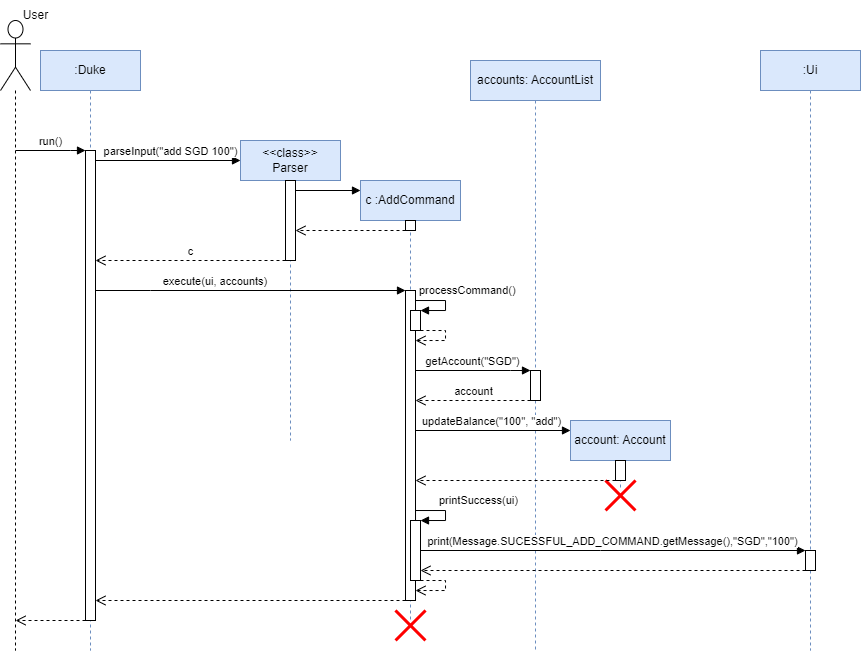

The diagram above was exported from draw.io. Its source (the exported page's mxGraphModel, read from the mxfile embedded in the PNG):
<mxGraphModel dx="452" dy="631" grid="1" gridSize="10" guides="1" tooltips="1" connect="1" arrows="1" fold="1" page="0" pageScale="1" pageWidth="850" pageHeight="1100" background="#FFFFFF" math="0" shadow="0">
  <root>
    <mxCell id="0" />
    <mxCell id="1" parent="0" />
    <mxCell id="cWejEI39qg-8yP3Bkxt4-2" value="" style="shape=umlLifeline;perimeter=lifelinePerimeter;whiteSpace=wrap;html=1;container=1;dropTarget=0;collapsible=0;recursiveResize=0;outlineConnect=0;portConstraint=eastwest;newEdgeStyle={&quot;edgeStyle&quot;:&quot;elbowEdgeStyle&quot;,&quot;elbow&quot;:&quot;vertical&quot;,&quot;curved&quot;:0,&quot;rounded&quot;:0};participant=umlActor;size=70;" vertex="1" parent="1">
      <mxGeometry x="10" y="10" width="30" height="630" as="geometry" />
    </mxCell>
    <mxCell id="cWejEI39qg-8yP3Bkxt4-3" value="User" style="text;html=1;align=center;verticalAlign=middle;resizable=0;points=[];autosize=1;strokeColor=none;fillColor=none;" vertex="1" parent="1">
      <mxGeometry x="20" y="-10" width="50" height="30" as="geometry" />
    </mxCell>
    <mxCell id="cWejEI39qg-8yP3Bkxt4-5" value="run()" style="html=1;verticalAlign=bottom;endArrow=block;edgeStyle=elbowEdgeStyle;elbow=vertical;curved=0;rounded=0;" edge="1" target="cWejEI39qg-8yP3Bkxt4-4" parent="1" source="cWejEI39qg-8yP3Bkxt4-2">
      <mxGeometry relative="1" as="geometry">
        <mxPoint x="300" y="280" as="sourcePoint" />
        <Array as="points">
          <mxPoint x="80" y="140" />
        </Array>
      </mxGeometry>
    </mxCell>
    <mxCell id="cWejEI39qg-8yP3Bkxt4-6" value="" style="html=1;verticalAlign=bottom;endArrow=open;dashed=1;endSize=8;edgeStyle=elbowEdgeStyle;elbow=vertical;curved=0;rounded=0;" edge="1" source="cWejEI39qg-8yP3Bkxt4-4" parent="1" target="cWejEI39qg-8yP3Bkxt4-2">
      <mxGeometry relative="1" as="geometry">
        <mxPoint x="300" y="355" as="targetPoint" />
        <mxPoint x="90" y="370" as="sourcePoint" />
        <Array as="points">
          <mxPoint x="60" y="610" />
        </Array>
      </mxGeometry>
    </mxCell>
    <mxCell id="cWejEI39qg-8yP3Bkxt4-7" value=":Duke" style="shape=umlLifeline;perimeter=lifelinePerimeter;whiteSpace=wrap;html=1;container=1;dropTarget=0;collapsible=0;recursiveResize=0;outlineConnect=0;portConstraint=eastwest;newEdgeStyle={&quot;edgeStyle&quot;:&quot;elbowEdgeStyle&quot;,&quot;elbow&quot;:&quot;vertical&quot;,&quot;curved&quot;:0,&quot;rounded&quot;:0};fillColor=#dae8fc;strokeColor=#6c8ebf;" vertex="1" parent="1">
      <mxGeometry x="50" y="40" width="100" height="600" as="geometry" />
    </mxCell>
    <mxCell id="cWejEI39qg-8yP3Bkxt4-4" value="" style="html=1;points=[];perimeter=orthogonalPerimeter;outlineConnect=0;targetShapes=umlLifeline;portConstraint=eastwest;newEdgeStyle={&quot;edgeStyle&quot;:&quot;elbowEdgeStyle&quot;,&quot;elbow&quot;:&quot;vertical&quot;,&quot;curved&quot;:0,&quot;rounded&quot;:0};" vertex="1" parent="cWejEI39qg-8yP3Bkxt4-7">
      <mxGeometry x="45" y="100" width="10" height="470" as="geometry" />
    </mxCell>
    <mxCell id="cWejEI39qg-8yP3Bkxt4-8" value="&amp;lt;&amp;lt;class&amp;gt;&amp;gt;&lt;br&gt;Parser" style="shape=umlLifeline;perimeter=lifelinePerimeter;whiteSpace=wrap;html=1;container=1;dropTarget=0;collapsible=0;recursiveResize=0;outlineConnect=0;portConstraint=eastwest;newEdgeStyle={&quot;edgeStyle&quot;:&quot;elbowEdgeStyle&quot;,&quot;elbow&quot;:&quot;vertical&quot;,&quot;curved&quot;:0,&quot;rounded&quot;:0};fillColor=#dae8fc;strokeColor=#6c8ebf;" vertex="1" parent="1">
      <mxGeometry x="250" y="130" width="100" height="300" as="geometry" />
    </mxCell>
    <mxCell id="cWejEI39qg-8yP3Bkxt4-14" value="" style="html=1;points=[];perimeter=orthogonalPerimeter;outlineConnect=0;targetShapes=umlLifeline;portConstraint=eastwest;newEdgeStyle={&quot;edgeStyle&quot;:&quot;elbowEdgeStyle&quot;,&quot;elbow&quot;:&quot;vertical&quot;,&quot;curved&quot;:0,&quot;rounded&quot;:0};" vertex="1" parent="cWejEI39qg-8yP3Bkxt4-8">
      <mxGeometry x="45" y="40" width="10" height="80" as="geometry" />
    </mxCell>
    <mxCell id="cWejEI39qg-8yP3Bkxt4-13" value="parseInput(&quot;add SGD 100&quot;)" style="html=1;verticalAlign=bottom;endArrow=block;edgeStyle=elbowEdgeStyle;elbow=vertical;curved=0;rounded=0;" edge="1" parent="1" source="cWejEI39qg-8yP3Bkxt4-4">
      <mxGeometry x="0.0345" relative="1" as="geometry">
        <mxPoint x="110" y="150" as="sourcePoint" />
        <mxPoint x="250" y="150" as="targetPoint" />
        <Array as="points">
          <mxPoint x="250" y="150" />
          <mxPoint x="190" y="150" />
          <mxPoint x="170" y="150" />
        </Array>
        <mxPoint as="offset" />
      </mxGeometry>
    </mxCell>
    <mxCell id="cWejEI39qg-8yP3Bkxt4-15" value="c" style="html=1;verticalAlign=bottom;endArrow=open;dashed=1;endSize=8;edgeStyle=elbowEdgeStyle;elbow=vertical;curved=0;rounded=0;" edge="1" parent="1" source="cWejEI39qg-8yP3Bkxt4-14" target="cWejEI39qg-8yP3Bkxt4-4">
      <mxGeometry relative="1" as="geometry">
        <mxPoint x="240" y="250" as="sourcePoint" />
        <mxPoint x="160" y="250" as="targetPoint" />
        <Array as="points">
          <mxPoint x="230" y="250" />
        </Array>
      </mxGeometry>
    </mxCell>
    <mxCell id="cWejEI39qg-8yP3Bkxt4-16" value="c :AddCommand" style="shape=umlLifeline;perimeter=lifelinePerimeter;whiteSpace=wrap;html=1;container=1;dropTarget=0;collapsible=0;recursiveResize=0;outlineConnect=0;portConstraint=eastwest;newEdgeStyle={&quot;edgeStyle&quot;:&quot;elbowEdgeStyle&quot;,&quot;elbow&quot;:&quot;vertical&quot;,&quot;curved&quot;:0,&quot;rounded&quot;:0};fillColor=#dae8fc;strokeColor=#6c8ebf;" vertex="1" parent="1">
      <mxGeometry x="370" y="170" width="100" height="440" as="geometry" />
    </mxCell>
    <mxCell id="cWejEI39qg-8yP3Bkxt4-17" value="" style="html=1;points=[];perimeter=orthogonalPerimeter;outlineConnect=0;targetShapes=umlLifeline;portConstraint=eastwest;newEdgeStyle={&quot;edgeStyle&quot;:&quot;elbowEdgeStyle&quot;,&quot;elbow&quot;:&quot;vertical&quot;,&quot;curved&quot;:0,&quot;rounded&quot;:0};" vertex="1" parent="cWejEI39qg-8yP3Bkxt4-16">
      <mxGeometry x="45" y="40" width="10" height="10" as="geometry" />
    </mxCell>
    <mxCell id="cWejEI39qg-8yP3Bkxt4-24" value="" style="html=1;points=[];perimeter=orthogonalPerimeter;outlineConnect=0;targetShapes=umlLifeline;portConstraint=eastwest;newEdgeStyle={&quot;edgeStyle&quot;:&quot;elbowEdgeStyle&quot;,&quot;elbow&quot;:&quot;vertical&quot;,&quot;curved&quot;:0,&quot;rounded&quot;:0};" vertex="1" parent="cWejEI39qg-8yP3Bkxt4-16">
      <mxGeometry x="45" y="110" width="10" height="310" as="geometry" />
    </mxCell>
    <mxCell id="cWejEI39qg-8yP3Bkxt4-27" value="" style="html=1;points=[];perimeter=orthogonalPerimeter;outlineConnect=0;targetShapes=umlLifeline;portConstraint=eastwest;newEdgeStyle={&quot;edgeStyle&quot;:&quot;elbowEdgeStyle&quot;,&quot;elbow&quot;:&quot;vertical&quot;,&quot;curved&quot;:0,&quot;rounded&quot;:0};" vertex="1" parent="cWejEI39qg-8yP3Bkxt4-16">
      <mxGeometry x="50" y="130" width="10" height="20" as="geometry" />
    </mxCell>
    <mxCell id="cWejEI39qg-8yP3Bkxt4-28" value="processCommand()" style="html=1;align=left;spacingLeft=2;endArrow=block;rounded=0;edgeStyle=orthogonalEdgeStyle;curved=0;rounded=0;" edge="1" target="cWejEI39qg-8yP3Bkxt4-27" parent="cWejEI39qg-8yP3Bkxt4-16" source="cWejEI39qg-8yP3Bkxt4-24">
      <mxGeometry x="-1" y="10" relative="1" as="geometry">
        <mxPoint x="55" y="160" as="sourcePoint" />
        <Array as="points">
          <mxPoint x="85" y="120" />
          <mxPoint x="85" y="130" />
        </Array>
        <mxPoint as="offset" />
      </mxGeometry>
    </mxCell>
    <mxCell id="cWejEI39qg-8yP3Bkxt4-30" value="" style="html=1;verticalAlign=bottom;endArrow=open;dashed=1;endSize=8;edgeStyle=orthogonalEdgeStyle;elbow=vertical;rounded=0;" edge="1" parent="cWejEI39qg-8yP3Bkxt4-16" source="cWejEI39qg-8yP3Bkxt4-27" target="cWejEI39qg-8yP3Bkxt4-24">
      <mxGeometry relative="1" as="geometry">
        <mxPoint x="115" y="200" as="sourcePoint" />
        <mxPoint x="55" y="210" as="targetPoint" />
        <Array as="points">
          <mxPoint x="85" y="150" />
          <mxPoint x="85" y="160" />
        </Array>
      </mxGeometry>
    </mxCell>
    <mxCell id="cWejEI39qg-8yP3Bkxt4-45" value="" style="html=1;points=[];perimeter=orthogonalPerimeter;outlineConnect=0;targetShapes=umlLifeline;portConstraint=eastwest;newEdgeStyle={&quot;edgeStyle&quot;:&quot;elbowEdgeStyle&quot;,&quot;elbow&quot;:&quot;vertical&quot;,&quot;curved&quot;:0,&quot;rounded&quot;:0};" vertex="1" parent="cWejEI39qg-8yP3Bkxt4-16">
      <mxGeometry x="50" y="340" width="10" height="60" as="geometry" />
    </mxCell>
    <mxCell id="cWejEI39qg-8yP3Bkxt4-46" value="printSuccess(ui)" style="html=1;align=left;spacingLeft=2;endArrow=block;rounded=0;edgeStyle=orthogonalEdgeStyle;curved=0;rounded=0;" edge="1" parent="cWejEI39qg-8yP3Bkxt4-16" target="cWejEI39qg-8yP3Bkxt4-45">
      <mxGeometry x="-0.1429" y="10" relative="1" as="geometry">
        <mxPoint x="60" y="340" as="sourcePoint" />
        <Array as="points">
          <mxPoint x="55" y="330" />
          <mxPoint x="85" y="330" />
          <mxPoint x="85" y="340" />
        </Array>
        <mxPoint as="offset" />
      </mxGeometry>
    </mxCell>
    <mxCell id="cWejEI39qg-8yP3Bkxt4-47" value="" style="html=1;verticalAlign=bottom;endArrow=open;dashed=1;endSize=8;edgeStyle=orthogonalEdgeStyle;elbow=vertical;rounded=0;" edge="1" parent="cWejEI39qg-8yP3Bkxt4-16" source="cWejEI39qg-8yP3Bkxt4-45" target="cWejEI39qg-8yP3Bkxt4-24">
      <mxGeometry relative="1" as="geometry">
        <mxPoint x="115" y="380" as="sourcePoint" />
        <mxPoint x="55" y="390" as="targetPoint" />
        <Array as="points">
          <mxPoint x="85" y="400" />
          <mxPoint x="85" y="410" />
        </Array>
      </mxGeometry>
    </mxCell>
    <mxCell id="cWejEI39qg-8yP3Bkxt4-52" value="" style="shape=umlDestroy;whiteSpace=wrap;html=1;strokeWidth=3;targetShapes=umlLifeline;strokeColor=#FF0000;" vertex="1" parent="cWejEI39qg-8yP3Bkxt4-16">
      <mxGeometry x="35" y="430" width="30" height="30" as="geometry" />
    </mxCell>
    <mxCell id="cWejEI39qg-8yP3Bkxt4-18" value="" style="html=1;verticalAlign=bottom;endArrow=block;edgeStyle=elbowEdgeStyle;elbow=vertical;curved=0;rounded=0;" edge="1" parent="1" source="cWejEI39qg-8yP3Bkxt4-14">
      <mxGeometry relative="1" as="geometry">
        <mxPoint x="310" y="180" as="sourcePoint" />
        <mxPoint x="370" y="180" as="targetPoint" />
        <Array as="points">
          <mxPoint x="370" y="180" />
        </Array>
      </mxGeometry>
    </mxCell>
    <mxCell id="cWejEI39qg-8yP3Bkxt4-19" value="" style="html=1;verticalAlign=bottom;endArrow=open;dashed=1;endSize=8;edgeStyle=elbowEdgeStyle;elbow=vertical;curved=0;rounded=0;" edge="1" parent="1" source="cWejEI39qg-8yP3Bkxt4-17" target="cWejEI39qg-8yP3Bkxt4-14">
      <mxGeometry relative="1" as="geometry">
        <mxPoint x="425" y="250" as="sourcePoint" />
        <mxPoint x="290" y="250" as="targetPoint" />
        <Array as="points">
          <mxPoint x="370" y="220" />
          <mxPoint x="350" y="190" />
        </Array>
      </mxGeometry>
    </mxCell>
    <mxCell id="cWejEI39qg-8yP3Bkxt4-25" value="execute(ui, accounts)&amp;nbsp;" style="html=1;verticalAlign=bottom;endArrow=block;edgeStyle=elbowEdgeStyle;elbow=vertical;curved=0;rounded=0;" edge="1" target="cWejEI39qg-8yP3Bkxt4-24" parent="1" source="cWejEI39qg-8yP3Bkxt4-4">
      <mxGeometry x="-0.2187" relative="1" as="geometry">
        <mxPoint x="350" y="270" as="sourcePoint" />
        <Array as="points">
          <mxPoint x="160" y="280" />
        </Array>
        <mxPoint as="offset" />
      </mxGeometry>
    </mxCell>
    <mxCell id="cWejEI39qg-8yP3Bkxt4-26" value="" style="html=1;verticalAlign=bottom;endArrow=open;dashed=1;endSize=8;edgeStyle=elbowEdgeStyle;elbow=vertical;curved=0;rounded=0;" edge="1" source="cWejEI39qg-8yP3Bkxt4-24" parent="1" target="cWejEI39qg-8yP3Bkxt4-4">
      <mxGeometry relative="1" as="geometry">
        <mxPoint x="350" y="345" as="targetPoint" />
        <Array as="points">
          <mxPoint x="320" y="590" />
          <mxPoint x="240" y="500" />
        </Array>
      </mxGeometry>
    </mxCell>
    <mxCell id="cWejEI39qg-8yP3Bkxt4-31" value="accounts: AccountList" style="shape=umlLifeline;perimeter=lifelinePerimeter;whiteSpace=wrap;html=1;container=1;dropTarget=0;collapsible=0;recursiveResize=0;outlineConnect=0;portConstraint=eastwest;newEdgeStyle={&quot;edgeStyle&quot;:&quot;elbowEdgeStyle&quot;,&quot;elbow&quot;:&quot;vertical&quot;,&quot;curved&quot;:0,&quot;rounded&quot;:0};fillColor=#dae8fc;strokeColor=#6c8ebf;" vertex="1" parent="1">
      <mxGeometry x="480" y="50" width="130" height="590" as="geometry" />
    </mxCell>
    <mxCell id="cWejEI39qg-8yP3Bkxt4-32" value="" style="html=1;points=[];perimeter=orthogonalPerimeter;outlineConnect=0;targetShapes=umlLifeline;portConstraint=eastwest;newEdgeStyle={&quot;edgeStyle&quot;:&quot;elbowEdgeStyle&quot;,&quot;elbow&quot;:&quot;vertical&quot;,&quot;curved&quot;:0,&quot;rounded&quot;:0};" vertex="1" parent="cWejEI39qg-8yP3Bkxt4-31">
      <mxGeometry x="60" y="310" width="10" height="30" as="geometry" />
    </mxCell>
    <mxCell id="cWejEI39qg-8yP3Bkxt4-33" value="getAccount(&quot;SGD&quot;)" style="html=1;verticalAlign=bottom;endArrow=block;edgeStyle=elbowEdgeStyle;elbow=vertical;curved=0;rounded=0;" edge="1" target="cWejEI39qg-8yP3Bkxt4-32" parent="1" source="cWejEI39qg-8yP3Bkxt4-24">
      <mxGeometry relative="1" as="geometry">
        <mxPoint x="500" y="370" as="sourcePoint" />
        <Array as="points">
          <mxPoint x="520" y="360" />
        </Array>
        <mxPoint as="offset" />
      </mxGeometry>
    </mxCell>
    <mxCell id="cWejEI39qg-8yP3Bkxt4-34" value="account" style="html=1;verticalAlign=bottom;endArrow=open;dashed=1;endSize=8;edgeStyle=elbowEdgeStyle;elbow=vertical;curved=0;rounded=0;" edge="1" source="cWejEI39qg-8yP3Bkxt4-32" parent="1" target="cWejEI39qg-8yP3Bkxt4-24">
      <mxGeometry relative="1" as="geometry">
        <mxPoint x="500" y="445" as="targetPoint" />
        <Array as="points">
          <mxPoint x="510" y="390" />
          <mxPoint x="510" y="390" />
          <mxPoint x="540" y="400" />
        </Array>
      </mxGeometry>
    </mxCell>
    <mxCell id="cWejEI39qg-8yP3Bkxt4-36" value="account: Account" style="shape=umlLifeline;perimeter=lifelinePerimeter;whiteSpace=wrap;html=1;container=1;dropTarget=0;collapsible=0;recursiveResize=0;outlineConnect=0;portConstraint=eastwest;newEdgeStyle={&quot;edgeStyle&quot;:&quot;elbowEdgeStyle&quot;,&quot;elbow&quot;:&quot;vertical&quot;,&quot;curved&quot;:0,&quot;rounded&quot;:0};fillColor=#dae8fc;strokeColor=#6c8ebf;" vertex="1" parent="1">
      <mxGeometry x="580" y="410" width="100" height="70" as="geometry" />
    </mxCell>
    <mxCell id="cWejEI39qg-8yP3Bkxt4-37" value="" style="html=1;points=[];perimeter=orthogonalPerimeter;outlineConnect=0;targetShapes=umlLifeline;portConstraint=eastwest;newEdgeStyle={&quot;edgeStyle&quot;:&quot;elbowEdgeStyle&quot;,&quot;elbow&quot;:&quot;vertical&quot;,&quot;curved&quot;:0,&quot;rounded&quot;:0};" vertex="1" parent="cWejEI39qg-8yP3Bkxt4-36">
      <mxGeometry x="45" y="40" width="10" height="20" as="geometry" />
    </mxCell>
    <mxCell id="cWejEI39qg-8yP3Bkxt4-41" value="" style="shape=umlDestroy;whiteSpace=wrap;html=1;strokeWidth=3;targetShapes=umlLifeline;strokeColor=#FF0000;" vertex="1" parent="cWejEI39qg-8yP3Bkxt4-36">
      <mxGeometry x="35" y="60" width="30" height="30" as="geometry" />
    </mxCell>
    <mxCell id="cWejEI39qg-8yP3Bkxt4-38" value="updateBalance(&quot;100&quot;, &quot;add&quot;)" style="html=1;verticalAlign=bottom;endArrow=block;edgeStyle=elbowEdgeStyle;elbow=vertical;curved=0;rounded=0;" edge="1" parent="1">
      <mxGeometry relative="1" as="geometry">
        <mxPoint x="425" y="418" as="sourcePoint" />
        <mxPoint x="580" y="420" as="targetPoint" />
        <Array as="points">
          <mxPoint x="500" y="420" />
          <mxPoint x="670" y="468" />
          <mxPoint x="670" y="448" />
          <mxPoint x="620" y="438" />
          <mxPoint x="570" y="468" />
        </Array>
      </mxGeometry>
    </mxCell>
    <mxCell id="cWejEI39qg-8yP3Bkxt4-39" value="" style="html=1;verticalAlign=bottom;endArrow=open;dashed=1;endSize=8;edgeStyle=elbowEdgeStyle;elbow=vertical;curved=0;rounded=0;" edge="1" source="cWejEI39qg-8yP3Bkxt4-37" parent="1" target="cWejEI39qg-8yP3Bkxt4-24">
      <mxGeometry x="0.0048" relative="1" as="geometry">
        <mxPoint x="645" y="565" as="targetPoint" />
        <Array as="points">
          <mxPoint x="520" y="470" />
          <mxPoint x="540" y="450" />
        </Array>
        <mxPoint as="offset" />
      </mxGeometry>
    </mxCell>
    <mxCell id="cWejEI39qg-8yP3Bkxt4-48" value=":Ui" style="shape=umlLifeline;perimeter=lifelinePerimeter;whiteSpace=wrap;html=1;container=1;dropTarget=0;collapsible=0;recursiveResize=0;outlineConnect=0;portConstraint=eastwest;newEdgeStyle={&quot;edgeStyle&quot;:&quot;elbowEdgeStyle&quot;,&quot;elbow&quot;:&quot;vertical&quot;,&quot;curved&quot;:0,&quot;rounded&quot;:0};fillColor=#dae8fc;strokeColor=#6c8ebf;" vertex="1" parent="1">
      <mxGeometry x="770" y="40" width="100" height="600" as="geometry" />
    </mxCell>
    <mxCell id="cWejEI39qg-8yP3Bkxt4-49" value="" style="html=1;points=[];perimeter=orthogonalPerimeter;outlineConnect=0;targetShapes=umlLifeline;portConstraint=eastwest;newEdgeStyle={&quot;edgeStyle&quot;:&quot;elbowEdgeStyle&quot;,&quot;elbow&quot;:&quot;vertical&quot;,&quot;curved&quot;:0,&quot;rounded&quot;:0};" vertex="1" parent="cWejEI39qg-8yP3Bkxt4-48">
      <mxGeometry x="45" y="500" width="10" height="20" as="geometry" />
    </mxCell>
    <mxCell id="cWejEI39qg-8yP3Bkxt4-50" value="print(Message.SUCESSFUL_ADD_COMMAND.getMessage(),&quot;SGD&quot;,&quot;100&quot;)" style="html=1;verticalAlign=bottom;endArrow=block;edgeStyle=elbowEdgeStyle;elbow=vertical;curved=0;rounded=0;" edge="1" target="cWejEI39qg-8yP3Bkxt4-49" parent="1" source="cWejEI39qg-8yP3Bkxt4-45">
      <mxGeometry relative="1" as="geometry">
        <mxPoint x="720" y="530" as="sourcePoint" />
        <Array as="points">
          <mxPoint x="610" y="540" />
          <mxPoint x="750" y="520" />
        </Array>
      </mxGeometry>
    </mxCell>
    <mxCell id="cWejEI39qg-8yP3Bkxt4-51" value="" style="html=1;verticalAlign=bottom;endArrow=open;dashed=1;endSize=8;edgeStyle=elbowEdgeStyle;elbow=vertical;curved=0;rounded=0;" edge="1" source="cWejEI39qg-8yP3Bkxt4-49" parent="1" target="cWejEI39qg-8yP3Bkxt4-45">
      <mxGeometry relative="1" as="geometry">
        <mxPoint x="795" y="595" as="targetPoint" />
        <Array as="points">
          <mxPoint x="780" y="560" />
          <mxPoint x="720" y="600" />
        </Array>
      </mxGeometry>
    </mxCell>
  </root>
</mxGraphModel>